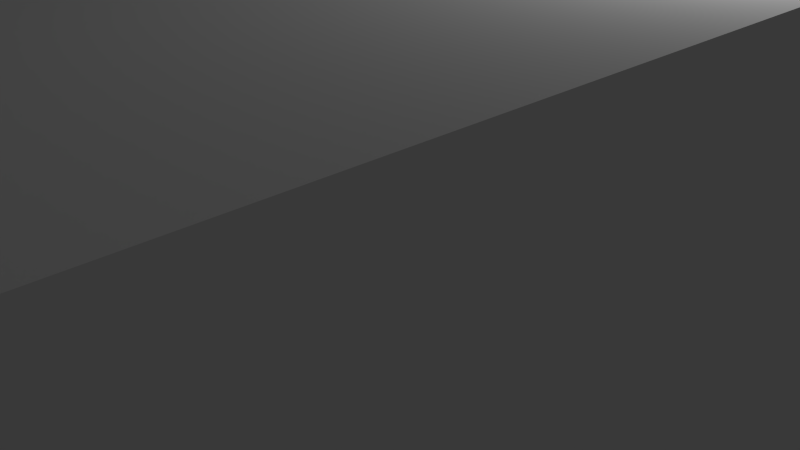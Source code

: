 # Source: Window_1.blend  (saved by Blender 2.76.0; exported with 4.5.12 LTS)
import bpy
from mathutils import Matrix  # noqa: F401  (used for matrix-valued properties, if any)

bpy.ops.wm.read_factory_settings(use_empty=True)
scene = bpy.context.scene
scene.name = 'Scene'

# ---- collections
col_collection_1 = bpy.data.collections.new('Collection 1'); scene.collection.children.link(col_collection_1)

# ---- materials (node trees are filled in below, after node groups)
mat_material_001 = bpy.data.materials.new('Material.001')
mat_material_001.alpha_threshold = 0.0
mat_material_001.use_transparent_shadow = False
mat_material_001.roughness = 0.5
mat_material_001.line_color = (0.0, 0.0, 0.0, 1.0)

# ---- material node trees

# ---- world
world_world = bpy.data.worlds.new('World'); scene.world = world_world
world_world.color = (0.05088, 0.05088, 0.05088)
world_world.use_sun_shadow = False
world_world.sun_shadow_jitter_overblur = 0.0
world_world.cycles.sampling_method = 'MANUAL'
world_world.cycles.sample_map_resolution = 256

# ---- cameras
cam_camera = bpy.data.cameras.new('Camera')
cam_camera.clip_end = 100.0
cam_camera.lens = 35.0
cam_camera.sensor_width = 32.0
cam_camera.sensor_height = 18.0
cam_camera.ortho_scale = 7.314
cam_camera.dof.focus_distance = 0.0
cam_camera.dof.aperture_fstop = 128.0

# ---- lights
light_lamp = bpy.data.lights.new('Lamp', 'POINT')
light_lamp.transmission_factor = 0.0
light_lamp.cutoff_distance = 30.0
light_lamp.energy = 100.0
light_lamp.shadow_buffer_clip_start = 1.001
light_lamp.shadow_soft_size = 0.1
light_lamp.shadow_maximum_resolution = 0.006
light_lamp.use_absolute_resolution = True
light_lamp.cycles.use_multiple_importance_sampling = False

# ---- meshes
me_cube_003 = bpy.data.meshes.new('Cube.003')
me_cube_003.from_pydata([(1.0, 1.0, -1.0), (1.0, -1.0, -1.0), (-1.0, -1.0, -1.0), (-1.0, 1.0, -1.0), (1.0, 1.0, 1.0), (1.0, -1.0, 1.0), (-1.0, -1.0, 1.0), (-1.0, 1.0, 1.0), (-1.1, 0.9231, -22.5), (-1.1, 0.9231, 22.5), (-1.1, 1.0, -22.5), (-1.1, 1.0, 22.5), (1.1, 0.9231, -22.5), (1.1, 0.9231, 22.5), (1.1, 1.0, -22.5), (1.1, 1.0, 22.5), (-1.1, -1.0, -22.5), (-1.1, -1.0, 22.5), (-1.1, -0.9231, -22.5), (-1.1, -0.9231, 22.5), (1.1, -1.0, -22.5), (1.1, -1.0, 22.5), (1.1, -0.9231, -22.5), (1.1, -0.9231, 22.5)], [], [(0, 1, 2, 3), (4, 7, 6, 5), (0, 4, 5, 1), (1, 5, 6, 2), (2, 6, 7, 3), (4, 0, 3, 7), (9, 11, 10, 8), (11, 15, 14, 10), (15, 13, 12, 14), (13, 9, 8, 12), (8, 10, 14, 12), (13, 15, 11, 9), (17, 19, 18, 16), (19, 23, 22, 18), (23, 21, 20, 22), (21, 17, 16, 20), (16, 18, 22, 20), (21, 23, 19, 17)])
_uv = me_cube_003.uv_layers.new(name='UVMap')
_uv.uv.foreach_set('vector', [2.079, 0.04761, 1.377, 0.04761, 1.385, 0.0481, 2.071, 0.0481, 2.079, 0.09082, 2.071, 0.0903, 1.385, 0.0903, 1.377, 0.09082, 2.06, 0.1592, 2.06, 0.2024, 1.358, 0.2024, 1.358, 0.1592, 1.377, 0.04761, 1.377, 0.09082, 1.385, 0.0903, 1.385, 0.0481, 1.385, 0.0481, 1.385, 0.0903, 2.071, 0.0903, 2.071, 0.0481, 2.079, 0.09082, 2.079, 0.04761, 2.071, 0.0481, 2.071, 0.0903, 1.418, 1.247, 1.444, 1.247, 1.444, 0.2988, 1.418, 0.2988, 1.444, 1.247, 1.453, 1.26, 1.453, 0.2863, 1.444, 0.2988, 1.286, 1.012, 1.259, 1.012, 1.259, 0.03826, 1.286, 0.03826, 1.259, 1.012, 1.25, 0.9992, 1.25, 0.05074, 1.259, 0.03826, 1.418, 0.2988, 1.444, 0.2988, 1.453, 0.2863, 1.426, 0.2863, 1.426, 1.26, 1.453, 1.26, 1.444, 1.247, 1.418, 1.247, 1.605, 1.26, 1.632, 1.26, 1.632, 0.3112, 1.605, 0.3112, 1.157, 0.9713, 1.149, 0.9838, 1.149, 0.01035, 1.157, 0.02283, 1.149, 0.9838, 1.122, 0.9838, 1.122, 0.01035, 1.149, 0.01035, 1.596, 1.272, 1.605, 1.26, 1.605, 0.3112, 1.596, 0.2987, 1.605, 0.3112, 1.632, 0.3112, 1.623, 0.2987, 1.596, 0.2987, 1.596, 1.272, 1.623, 1.272, 1.632, 1.26, 1.605, 1.26])
me_cube_003.materials.append(mat_material_001)
me_cube_003.use_remesh_preserve_volume = False
me_cube_003.use_remesh_preserve_attributes = False
me_cube_003.use_mirror_vertex_groups = False
me_cube_003.update()
me_cube_002 = bpy.data.meshes.new('Cube.002')
me_cube_002.from_pydata([(1.4, 2.308, -22.75), (1.4, -2.308, -22.75), (-1.4, -2.308, -22.75), (-1.4, 2.308, -22.75), (1.4, 2.308, -20.75), (1.4, -2.308, -20.75), (-1.4, -2.308, -20.75), (-1.4, 2.308, -20.75)], [], [(0, 1, 2, 3), (4, 7, 6, 5), (0, 4, 5, 1), (1, 5, 6, 2), (2, 6, 7, 3), (4, 0, 3, 7)])
_uv = me_cube_002.uv_layers.new(name='UVMap')
_uv.uv.foreach_set('vector', [-0.1646, 0.5928, -1.086, 0.5928, -1.076, 0.5991, -0.175, 0.5991, -0.1541, 0.4317, -0.1649, 0.4377, -1.098, 0.4377, -1.109, 0.4317, -0.1541, 0.4062, -0.1541, 0.4317, -1.109, 0.4317, -1.109, 0.4062, -1.086, 0.5928, -1.086, 0.6173, -1.076, 0.6231, -1.076, 0.5991, -1.076, 0.5991, -1.076, 0.6231, -0.175, 0.6231, -0.175, 0.5991, -0.1646, 0.6173, -0.1646, 0.5928, -0.175, 0.5991, -0.175, 0.6231])
me_cube_002.materials.append(mat_material_001)
me_cube_002.use_remesh_preserve_volume = False
me_cube_002.use_remesh_preserve_attributes = False
me_cube_002.use_mirror_vertex_groups = False
me_cube_002.update()
me_cube_001 = bpy.data.meshes.new('Cube.001')
me_cube_001.from_pydata([(1.4, 2.308, 20.75), (1.4, -2.308, 20.75), (-1.4, -2.308, 20.75), (-1.4, 2.308, 20.75), (1.4, 2.308, 22.75), (1.4, -2.308, 22.75), (-1.4, -2.308, 22.75), (-1.4, 2.308, 22.75)], [], [(0, 1, 2, 3), (4, 7, 6, 5), (0, 4, 5, 1), (1, 5, 6, 2), (2, 6, 7, 3), (4, 0, 3, 7)])
_uv = me_cube_001.uv_layers.new(name='UVMap')
_uv.uv.foreach_set('vector', [0.9702, 0.4819, 0.02989, 0.4819, 0.04058, 0.476, 0.9595, 0.476, 0.9872, 0.5944, 0.9762, 0.5876, 0.02388, 0.5876, 0.01281, 0.5944, 0.9702, 0.4819, 0.9702, 0.507, 0.02989, 0.507, 0.02989, 0.4819, 0.01281, 0.5684, 0.01281, 0.5944, 0.02388, 0.5876, 0.02388, 0.5622, 0.02388, 0.5622, 0.02388, 0.5876, 0.9762, 0.5876, 0.9762, 0.5622, 0.9872, 0.5944, 0.9872, 0.5684, 0.9762, 0.5622, 0.9762, 0.5876])
me_cube_001.materials.append(mat_material_001)
me_cube_001.use_remesh_preserve_volume = False
me_cube_001.use_remesh_preserve_attributes = False
me_cube_001.use_mirror_vertex_groups = False
me_cube_001.update()
me_cube_000 = bpy.data.meshes.new('Cube.000')
me_cube_000.from_pydata([(1.4, 1.0, 22.5), (1.4, -1.0, 22.5), (-1.4, -1.0, 22.5), (-1.4, 1.0, 22.5), (1.4, 1.0, 27.5), (1.4, -1.0, 27.5), (-1.4, -1.0, 27.5), (-1.4, 1.0, 27.5), (2.5, 1.154, 27.5), (2.5, -1.154, 27.5), (-2.5, -1.154, 27.5), (-2.5, 1.154, 27.5), (2.5, 1.154, 30.0), (2.5, -1.154, 30.0), (-2.5, -1.154, 30.0), (-2.5, 1.154, 30.0)], [], [(0, 1, 2, 3), (4, 7, 6, 5), (0, 4, 5, 1), (1, 5, 6, 2), (2, 6, 7, 3), (4, 0, 3, 7), (8, 9, 10, 11), (12, 15, 14, 13), (8, 12, 13, 9), (9, 13, 14, 10), (10, 14, 15, 11), (12, 8, 11, 15)])
_uv = me_cube_000.uv_layers.new(name='UVMap')
_uv.uv.foreach_set('vector', [0.9657, 1.168, 0.003155, 1.168, 0.01882, 1.146, 0.95, 1.146, 0.9569, 1.589, 0.9412, 1.563, 0.01196, 1.563, -0.003674, 1.589, 0.9657, 1.168, 0.9657, 1.316, 0.003154, 1.316, 0.003155, 1.168, -0.003674, 1.442, -0.003674, 1.589, 0.01196, 1.563, 0.01196, 1.42, 0.01196, 1.42, 0.01196, 1.563, 0.9412, 1.563, 0.9412, 1.42, 0.9569, 1.589, 0.9569, 1.442, 0.9412, 1.42, 0.9412, 1.563, 0.9598, 0.9695, 0.02162, 0.9695, 0.04855, 0.9299, 0.9329, 0.9299, 0.9643, 0.8923, 0.9374, 0.8493, 0.05644, 0.8493, 0.02961, 0.8923, 0.9598, 0.9695, 0.9598, 1.032, 0.02162, 1.032, 0.02162, 0.9695, 0.02961, 0.83, 0.02961, 0.8923, 0.05644, 0.8493, 0.05644, 0.7906, 0.05644, 0.7906, 0.05644, 0.8493, 0.9374, 0.8493, 0.9374, 0.7906, 0.9643, 0.8923, 0.9643, 0.83, 0.9374, 0.7906, 0.9374, 0.8493])
me_cube_000.materials.append(mat_material_001)
me_cube_000.use_remesh_preserve_volume = False
me_cube_000.use_remesh_preserve_attributes = False
me_cube_000.use_mirror_vertex_groups = False
me_cube_000.update()

# ---- objects
ob_cube_003 = bpy.data.objects.new('Cube.003', me_cube_003)
ob_cube_001 = bpy.data.objects.new('Cube.001', me_cube_002)
ob_cube_000 = bpy.data.objects.new('Cube.000', me_cube_001)
ob_cube_002 = bpy.data.objects.new('Cube.002', me_cube_000)
ob_lamp = bpy.data.objects.new('Lamp', light_lamp)
ob_camera = bpy.data.objects.new('Camera', cam_camera)

# ---- transforms, parenting, visibility, modifiers, constraints
ob_cube_003.location = (0.0, 0.0, 0.0)
ob_cube_003.scale = (5.0, 65.0, 4.0)
ob_cube_003.lock_rotations_4d = False
ob_cube_003.empty_display_type = 'ARROWS'
ob_cube_003.lineart.crease_threshold = 0.0
ob_cube_001.location = (0.0, 0.0, 0.0)
ob_cube_001.scale = (5.0, 65.0, 4.0)
ob_cube_001.lock_rotations_4d = False
ob_cube_001.empty_display_type = 'ARROWS'
ob_cube_001.lineart.crease_threshold = 0.0
ob_cube_000.location = (0.0, 0.0, 0.0)
ob_cube_000.scale = (5.0, 65.0, 4.0)
ob_cube_000.lock_rotations_4d = False
ob_cube_000.empty_display_type = 'ARROWS'
ob_cube_000.lineart.crease_threshold = 0.0
ob_cube_002.location = (0.0, 0.0, 0.0)
ob_cube_002.scale = (5.0, 65.0, 4.0)
ob_cube_002.lock_rotations_4d = False
ob_cube_002.empty_display_type = 'ARROWS'
ob_cube_002.lineart.crease_threshold = 0.0
ob_lamp.location = (4.076, 1.005, 5.904)
ob_lamp.rotation_euler = (0.6503, 0.05522, 1.866)
ob_lamp.lock_rotations_4d = False
ob_lamp.empty_display_type = 'ARROWS'
ob_lamp.color = (0.0, 0.0, 0.0, 0.0)
ob_lamp.lineart.crease_threshold = 0.0
ob_camera.location = (7.481, -6.508, 5.344)
ob_camera.rotation_euler = (1.109, 0.01082, 0.8149)
ob_camera.lock_rotations_4d = False
ob_camera.empty_display_type = 'ARROWS'
ob_camera.color = (0.0, 0.0, 0.0, 0.0)
ob_camera.display_type = 'WIRE'
ob_camera.lineart.crease_threshold = 0.0

# ---- collection membership
col_collection_1.objects.link(ob_cube_003)
col_collection_1.objects.link(ob_cube_001)
col_collection_1.objects.link(ob_cube_000)
col_collection_1.objects.link(ob_cube_002)
col_collection_1.objects.link(ob_lamp)
col_collection_1.objects.link(ob_camera)

# ---- scene / render settings (as saved in the file)
scene.camera = ob_camera
scene.frame_start = 1; scene.frame_end = 250; scene.frame_set(1)
scene.render.engine = 'BLENDER_EEVEE_NEXT'
scene.render.resolution_percentage = 50
scene.render.dither_intensity = 0.0
scene.cycles.use_denoising = False
scene.cycles.samples = 10
scene.cycles.sampling_pattern = 'TABULATED_SOBOL'
scene.cycles.light_sampling_threshold = 0.0
scene.cycles.use_adaptive_sampling = False
scene.cycles.use_light_tree = False
scene.cycles.blur_glossy = 0.0
scene.cycles.pixel_filter_type = 'GAUSSIAN'
scene.cycles.sample_clamp_indirect = 0.0
scene.view_settings.view_transform = 'Standard'
scene.unit_settings.scale_length = 0.01
bpy.context.view_layer.update()
